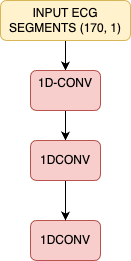

The diagram above was exported from draw.io. Its source (the exported page's mxGraphModel, read from the mxfile embedded in the PNG):
<mxGraphModel dx="1242" dy="803" grid="1" gridSize="10" guides="1" tooltips="1" connect="1" arrows="1" fold="1" page="1" pageScale="1" pageWidth="827" pageHeight="1169" math="0" shadow="0">
  <root>
    <mxCell id="WIyWlLk6GJQsqaUBKTNV-0" />
    <mxCell id="WIyWlLk6GJQsqaUBKTNV-1" parent="WIyWlLk6GJQsqaUBKTNV-0" />
    <mxCell id="c1CGfu2MOeWGjHaQy-2l-6" value="" style="edgeStyle=orthogonalEdgeStyle;rounded=0;orthogonalLoop=1;jettySize=auto;html=1;" edge="1" parent="WIyWlLk6GJQsqaUBKTNV-1" source="WIyWlLk6GJQsqaUBKTNV-3" target="c1CGfu2MOeWGjHaQy-2l-3">
      <mxGeometry relative="1" as="geometry" />
    </mxCell>
    <mxCell id="WIyWlLk6GJQsqaUBKTNV-3" value="INPUT ECG SEGMENTS (170, 1)" style="rounded=1;whiteSpace=wrap;html=1;fontSize=12;glass=0;strokeWidth=1;shadow=0;fillColor=#fff2cc;strokeColor=#d6b656;" parent="WIyWlLk6GJQsqaUBKTNV-1" vertex="1">
      <mxGeometry x="110" y="100" width="130" height="40" as="geometry" />
    </mxCell>
    <mxCell id="c1CGfu2MOeWGjHaQy-2l-1" value="1DCONV" style="whiteSpace=wrap;html=1;rounded=1;glass=0;strokeWidth=1;shadow=0;fillColor=#f8cecc;strokeColor=#b85450;" vertex="1" parent="WIyWlLk6GJQsqaUBKTNV-1">
      <mxGeometry x="140" y="320" width="70" height="40" as="geometry" />
    </mxCell>
    <mxCell id="c1CGfu2MOeWGjHaQy-2l-8" value="" style="edgeStyle=orthogonalEdgeStyle;rounded=0;orthogonalLoop=1;jettySize=auto;html=1;" edge="1" parent="WIyWlLk6GJQsqaUBKTNV-1" source="c1CGfu2MOeWGjHaQy-2l-3" target="c1CGfu2MOeWGjHaQy-2l-4">
      <mxGeometry relative="1" as="geometry" />
    </mxCell>
    <mxCell id="c1CGfu2MOeWGjHaQy-2l-3" value="1D-CONV&lt;div&gt;&lt;br&gt;&lt;/div&gt;" style="whiteSpace=wrap;html=1;rounded=1;glass=0;strokeWidth=1;shadow=0;fillColor=#f8cecc;strokeColor=#b85450;" vertex="1" parent="WIyWlLk6GJQsqaUBKTNV-1">
      <mxGeometry x="140" y="170" width="70" height="40" as="geometry" />
    </mxCell>
    <mxCell id="c1CGfu2MOeWGjHaQy-2l-7" value="" style="edgeStyle=orthogonalEdgeStyle;rounded=0;orthogonalLoop=1;jettySize=auto;html=1;" edge="1" parent="WIyWlLk6GJQsqaUBKTNV-1" source="c1CGfu2MOeWGjHaQy-2l-4" target="c1CGfu2MOeWGjHaQy-2l-1">
      <mxGeometry relative="1" as="geometry" />
    </mxCell>
    <mxCell id="c1CGfu2MOeWGjHaQy-2l-4" value="1DCONV" style="whiteSpace=wrap;html=1;rounded=1;glass=0;strokeWidth=1;shadow=0;fillColor=#f8cecc;strokeColor=#b85450;" vertex="1" parent="WIyWlLk6GJQsqaUBKTNV-1">
      <mxGeometry x="140" y="240" width="70" height="40" as="geometry" />
    </mxCell>
  </root>
</mxGraphModel>